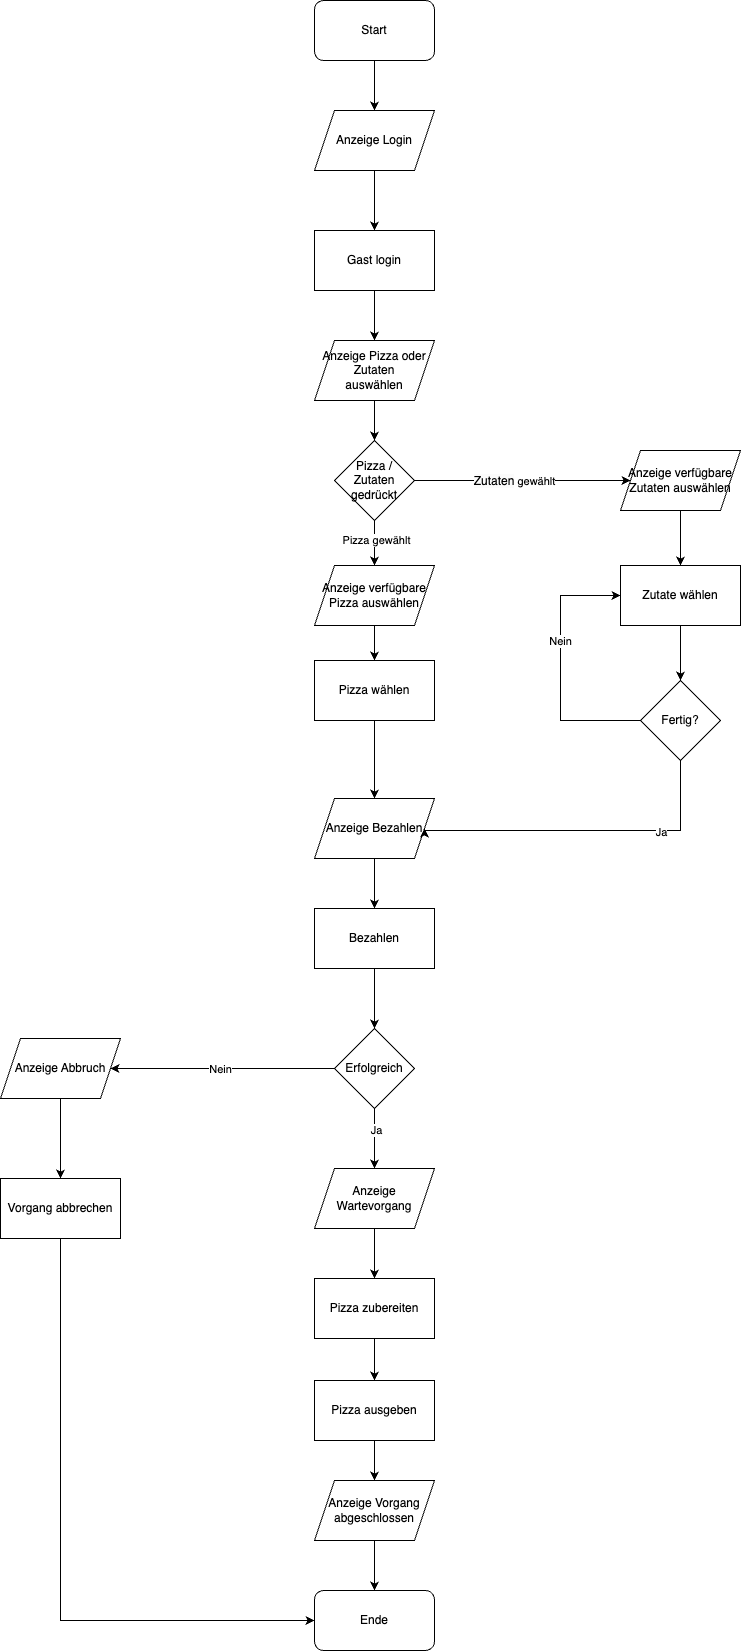

The diagram above was exported from draw.io. Its source (the exported page's mxGraphModel, read from the mxfile embedded in the PNG):
<mxGraphModel dx="984" dy="645" grid="1" gridSize="10" guides="1" tooltips="1" connect="1" arrows="1" fold="1" page="1" pageScale="1" pageWidth="827" pageHeight="1169" math="0" shadow="0">
  <root>
    <mxCell id="0" />
    <mxCell id="1" parent="0" />
    <mxCell id="A3zKgvfUYJhctas9GV3O-19" style="edgeStyle=orthogonalEdgeStyle;rounded=0;orthogonalLoop=1;jettySize=auto;html=1;entryX=0.5;entryY=0;entryDx=0;entryDy=0;" parent="1" source="A3zKgvfUYJhctas9GV3O-3" target="A3zKgvfUYJhctas9GV3O-5" edge="1">
      <mxGeometry relative="1" as="geometry" />
    </mxCell>
    <mxCell id="A3zKgvfUYJhctas9GV3O-3" value="Start" style="rounded=1;whiteSpace=wrap;html=1;" parent="1" vertex="1">
      <mxGeometry x="354" y="20" width="120" height="60" as="geometry" />
    </mxCell>
    <mxCell id="A3zKgvfUYJhctas9GV3O-20" style="edgeStyle=orthogonalEdgeStyle;rounded=0;orthogonalLoop=1;jettySize=auto;html=1;entryX=0.5;entryY=0;entryDx=0;entryDy=0;" parent="1" source="A3zKgvfUYJhctas9GV3O-5" target="A3zKgvfUYJhctas9GV3O-6" edge="1">
      <mxGeometry relative="1" as="geometry" />
    </mxCell>
    <mxCell id="A3zKgvfUYJhctas9GV3O-5" value="Anzeige Login" style="shape=parallelogram;perimeter=parallelogramPerimeter;whiteSpace=wrap;html=1;fixedSize=1;" parent="1" vertex="1">
      <mxGeometry x="354" y="130" width="120" height="60" as="geometry" />
    </mxCell>
    <mxCell id="A3zKgvfUYJhctas9GV3O-21" style="edgeStyle=orthogonalEdgeStyle;rounded=0;orthogonalLoop=1;jettySize=auto;html=1;entryX=0.5;entryY=0;entryDx=0;entryDy=0;" parent="1" source="A3zKgvfUYJhctas9GV3O-6" target="A3zKgvfUYJhctas9GV3O-9" edge="1">
      <mxGeometry relative="1" as="geometry" />
    </mxCell>
    <mxCell id="A3zKgvfUYJhctas9GV3O-6" value="Gast login" style="rounded=0;whiteSpace=wrap;html=1;" parent="1" vertex="1">
      <mxGeometry x="354" y="250" width="120" height="60" as="geometry" />
    </mxCell>
    <mxCell id="ZtJzqkxJkQLWnWSydExe-3" style="edgeStyle=orthogonalEdgeStyle;rounded=0;orthogonalLoop=1;jettySize=auto;html=1;entryX=0.5;entryY=0;entryDx=0;entryDy=0;" edge="1" parent="1" source="A3zKgvfUYJhctas9GV3O-9" target="ZtJzqkxJkQLWnWSydExe-1">
      <mxGeometry relative="1" as="geometry" />
    </mxCell>
    <mxCell id="A3zKgvfUYJhctas9GV3O-9" value="Anzeige Pizza oder Zutaten&lt;div&gt;auswählen&lt;/div&gt;" style="shape=parallelogram;perimeter=parallelogramPerimeter;whiteSpace=wrap;html=1;fixedSize=1;" parent="1" vertex="1">
      <mxGeometry x="354" y="360" width="120" height="60" as="geometry" />
    </mxCell>
    <mxCell id="ZtJzqkxJkQLWnWSydExe-8" style="edgeStyle=orthogonalEdgeStyle;rounded=0;orthogonalLoop=1;jettySize=auto;html=1;entryX=0.5;entryY=0;entryDx=0;entryDy=0;" edge="1" parent="1" source="A3zKgvfUYJhctas9GV3O-10" target="A3zKgvfUYJhctas9GV3O-11">
      <mxGeometry relative="1" as="geometry">
        <mxPoint x="414" y="760" as="targetPoint" />
      </mxGeometry>
    </mxCell>
    <mxCell id="A3zKgvfUYJhctas9GV3O-10" value="Pizza wählen" style="rounded=0;whiteSpace=wrap;html=1;" parent="1" vertex="1">
      <mxGeometry x="354" y="680" width="120" height="60" as="geometry" />
    </mxCell>
    <mxCell id="A3zKgvfUYJhctas9GV3O-25" style="edgeStyle=orthogonalEdgeStyle;rounded=0;orthogonalLoop=1;jettySize=auto;html=1;entryX=0.5;entryY=0;entryDx=0;entryDy=0;" parent="1" source="A3zKgvfUYJhctas9GV3O-11" target="A3zKgvfUYJhctas9GV3O-12" edge="1">
      <mxGeometry relative="1" as="geometry" />
    </mxCell>
    <mxCell id="A3zKgvfUYJhctas9GV3O-11" value="Anzeige Bezahlen" style="shape=parallelogram;perimeter=parallelogramPerimeter;whiteSpace=wrap;html=1;fixedSize=1;" parent="1" vertex="1">
      <mxGeometry x="354" y="818" width="120" height="60" as="geometry" />
    </mxCell>
    <mxCell id="A3zKgvfUYJhctas9GV3O-26" style="edgeStyle=orthogonalEdgeStyle;rounded=0;orthogonalLoop=1;jettySize=auto;html=1;entryX=0.5;entryY=0;entryDx=0;entryDy=0;" parent="1" source="A3zKgvfUYJhctas9GV3O-12" target="A3zKgvfUYJhctas9GV3O-13" edge="1">
      <mxGeometry relative="1" as="geometry" />
    </mxCell>
    <mxCell id="A3zKgvfUYJhctas9GV3O-12" value="Bezahlen" style="rounded=0;whiteSpace=wrap;html=1;" parent="1" vertex="1">
      <mxGeometry x="354" y="928" width="120" height="60" as="geometry" />
    </mxCell>
    <mxCell id="A3zKgvfUYJhctas9GV3O-27" style="edgeStyle=orthogonalEdgeStyle;rounded=0;orthogonalLoop=1;jettySize=auto;html=1;entryX=0.5;entryY=0;entryDx=0;entryDy=0;" parent="1" source="A3zKgvfUYJhctas9GV3O-13" target="A3zKgvfUYJhctas9GV3O-14" edge="1">
      <mxGeometry relative="1" as="geometry" />
    </mxCell>
    <mxCell id="A3zKgvfUYJhctas9GV3O-42" value="Ja" style="edgeLabel;html=1;align=center;verticalAlign=middle;resizable=0;points=[];" parent="A3zKgvfUYJhctas9GV3O-27" vertex="1" connectable="0">
      <mxGeometry x="-0.3" y="1" relative="1" as="geometry">
        <mxPoint as="offset" />
      </mxGeometry>
    </mxCell>
    <mxCell id="A3zKgvfUYJhctas9GV3O-40" style="edgeStyle=orthogonalEdgeStyle;rounded=0;orthogonalLoop=1;jettySize=auto;html=1;exitX=0;exitY=0.5;exitDx=0;exitDy=0;entryX=1;entryY=0.5;entryDx=0;entryDy=0;" parent="1" source="A3zKgvfUYJhctas9GV3O-13" target="A3zKgvfUYJhctas9GV3O-39" edge="1">
      <mxGeometry relative="1" as="geometry" />
    </mxCell>
    <mxCell id="A3zKgvfUYJhctas9GV3O-41" value="Nein" style="edgeLabel;html=1;align=center;verticalAlign=middle;resizable=0;points=[];" parent="A3zKgvfUYJhctas9GV3O-40" vertex="1" connectable="0">
      <mxGeometry x="0.0268" relative="1" as="geometry">
        <mxPoint as="offset" />
      </mxGeometry>
    </mxCell>
    <mxCell id="A3zKgvfUYJhctas9GV3O-13" value="Erfolgreich" style="rhombus;whiteSpace=wrap;html=1;" parent="1" vertex="1">
      <mxGeometry x="374" y="1048" width="80" height="80" as="geometry" />
    </mxCell>
    <mxCell id="A3zKgvfUYJhctas9GV3O-28" style="edgeStyle=orthogonalEdgeStyle;rounded=0;orthogonalLoop=1;jettySize=auto;html=1;entryX=0.5;entryY=0;entryDx=0;entryDy=0;" parent="1" source="A3zKgvfUYJhctas9GV3O-14" target="A3zKgvfUYJhctas9GV3O-15" edge="1">
      <mxGeometry relative="1" as="geometry" />
    </mxCell>
    <mxCell id="A3zKgvfUYJhctas9GV3O-14" value="Anzeige Wartevorgang" style="shape=parallelogram;perimeter=parallelogramPerimeter;whiteSpace=wrap;html=1;fixedSize=1;" parent="1" vertex="1">
      <mxGeometry x="354" y="1188" width="120" height="60" as="geometry" />
    </mxCell>
    <mxCell id="A3zKgvfUYJhctas9GV3O-29" style="edgeStyle=orthogonalEdgeStyle;rounded=0;orthogonalLoop=1;jettySize=auto;html=1;entryX=0.5;entryY=0;entryDx=0;entryDy=0;" parent="1" source="A3zKgvfUYJhctas9GV3O-15" target="A3zKgvfUYJhctas9GV3O-18" edge="1">
      <mxGeometry relative="1" as="geometry">
        <mxPoint x="414" y="1398" as="targetPoint" />
      </mxGeometry>
    </mxCell>
    <mxCell id="A3zKgvfUYJhctas9GV3O-15" value="Pizza zubereiten" style="rounded=0;whiteSpace=wrap;html=1;" parent="1" vertex="1">
      <mxGeometry x="354" y="1298" width="120" height="60" as="geometry" />
    </mxCell>
    <mxCell id="A3zKgvfUYJhctas9GV3O-33" style="edgeStyle=orthogonalEdgeStyle;rounded=0;orthogonalLoop=1;jettySize=auto;html=1;" parent="1" source="A3zKgvfUYJhctas9GV3O-17" target="A3zKgvfUYJhctas9GV3O-32" edge="1">
      <mxGeometry relative="1" as="geometry" />
    </mxCell>
    <mxCell id="A3zKgvfUYJhctas9GV3O-17" value="Anzeige Vorgang abgeschlossen" style="shape=parallelogram;perimeter=parallelogramPerimeter;whiteSpace=wrap;html=1;fixedSize=1;" parent="1" vertex="1">
      <mxGeometry x="354" y="1500" width="120" height="60" as="geometry" />
    </mxCell>
    <mxCell id="A3zKgvfUYJhctas9GV3O-31" style="edgeStyle=orthogonalEdgeStyle;rounded=0;orthogonalLoop=1;jettySize=auto;html=1;entryX=0.5;entryY=0;entryDx=0;entryDy=0;" parent="1" source="A3zKgvfUYJhctas9GV3O-18" target="A3zKgvfUYJhctas9GV3O-17" edge="1">
      <mxGeometry relative="1" as="geometry" />
    </mxCell>
    <mxCell id="A3zKgvfUYJhctas9GV3O-18" value="Pizza ausgeben" style="rounded=0;whiteSpace=wrap;html=1;" parent="1" vertex="1">
      <mxGeometry x="354" y="1400" width="120" height="60" as="geometry" />
    </mxCell>
    <mxCell id="A3zKgvfUYJhctas9GV3O-32" value="Ende" style="rounded=1;whiteSpace=wrap;html=1;" parent="1" vertex="1">
      <mxGeometry x="354" y="1610" width="120" height="60" as="geometry" />
    </mxCell>
    <mxCell id="A3zKgvfUYJhctas9GV3O-44" style="edgeStyle=orthogonalEdgeStyle;rounded=0;orthogonalLoop=1;jettySize=auto;html=1;entryX=0;entryY=0.5;entryDx=0;entryDy=0;" parent="1" source="A3zKgvfUYJhctas9GV3O-38" target="A3zKgvfUYJhctas9GV3O-32" edge="1">
      <mxGeometry relative="1" as="geometry">
        <Array as="points">
          <mxPoint x="100" y="1640" />
        </Array>
      </mxGeometry>
    </mxCell>
    <mxCell id="A3zKgvfUYJhctas9GV3O-38" value="Vorgang abbrechen" style="rounded=0;whiteSpace=wrap;html=1;" parent="1" vertex="1">
      <mxGeometry x="40" y="1198" width="120" height="60" as="geometry" />
    </mxCell>
    <mxCell id="A3zKgvfUYJhctas9GV3O-43" style="edgeStyle=orthogonalEdgeStyle;rounded=0;orthogonalLoop=1;jettySize=auto;html=1;entryX=0.5;entryY=0;entryDx=0;entryDy=0;" parent="1" source="A3zKgvfUYJhctas9GV3O-39" target="A3zKgvfUYJhctas9GV3O-38" edge="1">
      <mxGeometry relative="1" as="geometry" />
    </mxCell>
    <mxCell id="A3zKgvfUYJhctas9GV3O-39" value="Anzeige Abbruch" style="shape=parallelogram;perimeter=parallelogramPerimeter;whiteSpace=wrap;html=1;fixedSize=1;" parent="1" vertex="1">
      <mxGeometry x="40" y="1058" width="120" height="60" as="geometry" />
    </mxCell>
    <mxCell id="ZtJzqkxJkQLWnWSydExe-6" style="edgeStyle=orthogonalEdgeStyle;rounded=0;orthogonalLoop=1;jettySize=auto;html=1;entryX=0.5;entryY=0;entryDx=0;entryDy=0;" edge="1" parent="1" source="ZtJzqkxJkQLWnWSydExe-1" target="ZtJzqkxJkQLWnWSydExe-5">
      <mxGeometry relative="1" as="geometry" />
    </mxCell>
    <mxCell id="ZtJzqkxJkQLWnWSydExe-10" value="Pizza gewählt" style="edgeLabel;html=1;align=center;verticalAlign=middle;resizable=0;points=[];" vertex="1" connectable="0" parent="ZtJzqkxJkQLWnWSydExe-6">
      <mxGeometry x="-0.1556" y="1" relative="1" as="geometry">
        <mxPoint as="offset" />
      </mxGeometry>
    </mxCell>
    <mxCell id="ZtJzqkxJkQLWnWSydExe-9" style="edgeStyle=orthogonalEdgeStyle;rounded=0;orthogonalLoop=1;jettySize=auto;html=1;" edge="1" parent="1" source="ZtJzqkxJkQLWnWSydExe-1" target="ZtJzqkxJkQLWnWSydExe-4">
      <mxGeometry relative="1" as="geometry" />
    </mxCell>
    <mxCell id="ZtJzqkxJkQLWnWSydExe-11" value="&lt;span style=&quot;font-size: 12px; text-wrap: wrap; background-color: rgb(251, 251, 251);&quot;&gt;Zutaten&lt;/span&gt;&amp;nbsp;gewählt" style="edgeLabel;html=1;align=center;verticalAlign=middle;resizable=0;points=[];" vertex="1" connectable="0" parent="ZtJzqkxJkQLWnWSydExe-9">
      <mxGeometry x="-0.0833" relative="1" as="geometry">
        <mxPoint as="offset" />
      </mxGeometry>
    </mxCell>
    <mxCell id="ZtJzqkxJkQLWnWSydExe-1" value="Pizza / Zutaten&lt;div&gt;&lt;span style=&quot;background-color: initial;&quot;&gt;gedrückt&lt;/span&gt;&lt;/div&gt;" style="rhombus;whiteSpace=wrap;html=1;" vertex="1" parent="1">
      <mxGeometry x="374" y="460" width="80" height="80" as="geometry" />
    </mxCell>
    <mxCell id="ZtJzqkxJkQLWnWSydExe-14" style="edgeStyle=orthogonalEdgeStyle;rounded=0;orthogonalLoop=1;jettySize=auto;html=1;entryX=0.5;entryY=0;entryDx=0;entryDy=0;" edge="1" parent="1" source="ZtJzqkxJkQLWnWSydExe-4" target="ZtJzqkxJkQLWnWSydExe-13">
      <mxGeometry relative="1" as="geometry" />
    </mxCell>
    <mxCell id="ZtJzqkxJkQLWnWSydExe-4" value="Anzeige verfügbare Zutaten&amp;nbsp;auswählen" style="shape=parallelogram;perimeter=parallelogramPerimeter;whiteSpace=wrap;html=1;fixedSize=1;" vertex="1" parent="1">
      <mxGeometry x="660" y="470" width="120" height="60" as="geometry" />
    </mxCell>
    <mxCell id="ZtJzqkxJkQLWnWSydExe-7" style="edgeStyle=orthogonalEdgeStyle;rounded=0;orthogonalLoop=1;jettySize=auto;html=1;entryX=0.5;entryY=0;entryDx=0;entryDy=0;" edge="1" parent="1" source="ZtJzqkxJkQLWnWSydExe-5" target="A3zKgvfUYJhctas9GV3O-10">
      <mxGeometry relative="1" as="geometry" />
    </mxCell>
    <mxCell id="ZtJzqkxJkQLWnWSydExe-5" value="Anzeige verfügbare Pizza auswählen" style="shape=parallelogram;perimeter=parallelogramPerimeter;whiteSpace=wrap;html=1;fixedSize=1;" vertex="1" parent="1">
      <mxGeometry x="354" y="585" width="120" height="60" as="geometry" />
    </mxCell>
    <mxCell id="ZtJzqkxJkQLWnWSydExe-19" style="edgeStyle=orthogonalEdgeStyle;rounded=0;orthogonalLoop=1;jettySize=auto;html=1;entryX=0.5;entryY=0;entryDx=0;entryDy=0;" edge="1" parent="1" source="ZtJzqkxJkQLWnWSydExe-13" target="ZtJzqkxJkQLWnWSydExe-16">
      <mxGeometry relative="1" as="geometry" />
    </mxCell>
    <mxCell id="ZtJzqkxJkQLWnWSydExe-13" value="Zutate wählen" style="rounded=0;whiteSpace=wrap;html=1;" vertex="1" parent="1">
      <mxGeometry x="660" y="585" width="120" height="60" as="geometry" />
    </mxCell>
    <mxCell id="ZtJzqkxJkQLWnWSydExe-17" style="edgeStyle=orthogonalEdgeStyle;rounded=0;orthogonalLoop=1;jettySize=auto;html=1;entryX=0;entryY=0.5;entryDx=0;entryDy=0;" edge="1" parent="1" source="ZtJzqkxJkQLWnWSydExe-16" target="ZtJzqkxJkQLWnWSydExe-13">
      <mxGeometry relative="1" as="geometry">
        <Array as="points">
          <mxPoint x="600" y="740" />
          <mxPoint x="600" y="615" />
        </Array>
      </mxGeometry>
    </mxCell>
    <mxCell id="ZtJzqkxJkQLWnWSydExe-18" value="Nein" style="edgeLabel;html=1;align=center;verticalAlign=middle;resizable=0;points=[];" vertex="1" connectable="0" parent="ZtJzqkxJkQLWnWSydExe-17">
      <mxGeometry x="0.2075" y="1" relative="1" as="geometry">
        <mxPoint as="offset" />
      </mxGeometry>
    </mxCell>
    <mxCell id="ZtJzqkxJkQLWnWSydExe-20" style="edgeStyle=orthogonalEdgeStyle;rounded=0;orthogonalLoop=1;jettySize=auto;html=1;entryX=1;entryY=0.5;entryDx=0;entryDy=0;" edge="1" parent="1" source="ZtJzqkxJkQLWnWSydExe-16" target="A3zKgvfUYJhctas9GV3O-11">
      <mxGeometry relative="1" as="geometry">
        <Array as="points">
          <mxPoint x="720" y="850" />
          <mxPoint x="464" y="850" />
        </Array>
      </mxGeometry>
    </mxCell>
    <mxCell id="ZtJzqkxJkQLWnWSydExe-21" value="Ja" style="edgeLabel;html=1;align=center;verticalAlign=middle;resizable=0;points=[];" vertex="1" connectable="0" parent="ZtJzqkxJkQLWnWSydExe-20">
      <mxGeometry x="-0.4483" y="1" relative="1" as="geometry">
        <mxPoint as="offset" />
      </mxGeometry>
    </mxCell>
    <mxCell id="ZtJzqkxJkQLWnWSydExe-16" value="Fertig?" style="rhombus;whiteSpace=wrap;html=1;" vertex="1" parent="1">
      <mxGeometry x="680" y="700" width="80" height="80" as="geometry" />
    </mxCell>
  </root>
</mxGraphModel>